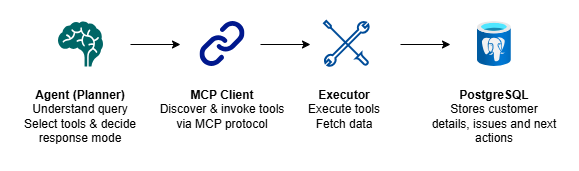

The diagram above was exported from draw.io. Its source (the exported page's mxGraphModel, read from the mxfile embedded in the PNG):
<mxGraphModel dx="766" dy="454" grid="1" gridSize="10" guides="1" tooltips="1" connect="1" arrows="1" fold="1" page="1" pageScale="1" pageWidth="850" pageHeight="1100" math="0" shadow="0">
  <root>
    <mxCell id="0" />
    <mxCell id="1" parent="0" />
    <mxCell id="bVFezNwZVL7q7DRBZoZ_-1" connectable="0" parent="1" style="group" value="" vertex="1">
      <mxGeometry height="130" width="120" x="200" y="130" as="geometry" />
    </mxCell>
    <mxCell id="bVFezNwZVL7q7DRBZoZ_-2" parent="bVFezNwZVL7q7DRBZoZ_-1" style="shape=mxgraph.signs.healthcare.brain;html=1;pointerEvents=1;fillColor=#006666;strokeColor=none;verticalLabelPosition=bottom;verticalAlign=top;align=center;" value="" vertex="1">
      <mxGeometry height="45" width="45" x="37.5" as="geometry" />
    </mxCell>
    <mxCell id="bVFezNwZVL7q7DRBZoZ_-3" parent="bVFezNwZVL7q7DRBZoZ_-1" style="text;html=1;whiteSpace=wrap;strokeColor=none;fillColor=none;align=center;verticalAlign=top;rounded=0;" value="&lt;b&gt;Agent (Planner)&lt;/b&gt;&lt;div&gt;Understand query&lt;/div&gt;&lt;div&gt;Select tools &amp;amp; decide response mode&lt;/div&gt;" vertex="1">
      <mxGeometry height="70" width="120" y="60" as="geometry" />
    </mxCell>
    <mxCell id="bVFezNwZVL7q7DRBZoZ_-4" connectable="0" parent="1" style="group" value="" vertex="1">
      <mxGeometry height="130" width="80" x="484" y="130" as="geometry" />
    </mxCell>
    <mxCell id="bVFezNwZVL7q7DRBZoZ_-5" parent="bVFezNwZVL7q7DRBZoZ_-4" style="html=1;verticalLabelPosition=bottom;align=center;labelBackgroundColor=#ffffff;verticalAlign=top;strokeWidth=2;strokeColor=light-dark(#004C99,#004C99);shadow=0;dashed=0;shape=mxgraph.ios7.icons.tools;pointerEvents=1" value="" vertex="1">
      <mxGeometry height="45" width="45" x="20" as="geometry" />
    </mxCell>
    <mxCell id="bVFezNwZVL7q7DRBZoZ_-6" parent="bVFezNwZVL7q7DRBZoZ_-4" style="text;html=1;whiteSpace=wrap;strokeColor=none;fillColor=none;align=center;verticalAlign=top;rounded=0;" value="&lt;div&gt;&lt;b&gt;Executor&lt;/b&gt;&lt;/div&gt;&lt;div&gt;Execute tools&lt;/div&gt;&lt;div&gt;Fetch data&lt;/div&gt;" vertex="1">
      <mxGeometry height="70" width="80" y="60" as="geometry" />
    </mxCell>
    <mxCell id="bVFezNwZVL7q7DRBZoZ_-7" connectable="0" parent="1" style="group" value="" vertex="1">
      <mxGeometry height="130" width="130" x="608.8699999999999" y="130" as="geometry" />
    </mxCell>
    <mxCell id="bVFezNwZVL7q7DRBZoZ_-8" parent="bVFezNwZVL7q7DRBZoZ_-7" style="image;aspect=fixed;html=1;points=[];align=center;fontSize=12;image=img/lib/azure2/databases/Azure_Database_PostgreSQL_Server.svg;" value="" vertex="1">
      <mxGeometry height="45" width="33.75" x="48.13000000000011" as="geometry" />
    </mxCell>
    <mxCell id="bVFezNwZVL7q7DRBZoZ_-9" parent="bVFezNwZVL7q7DRBZoZ_-7" style="text;html=1;whiteSpace=wrap;strokeColor=none;fillColor=none;align=center;verticalAlign=top;rounded=0;" value="&lt;b&gt;PostgreSQL&lt;/b&gt;&lt;div&gt;Stores customer details, issues and next actions&lt;/div&gt;" vertex="1">
      <mxGeometry height="70" width="130" y="60" as="geometry" />
    </mxCell>
    <mxCell id="bVFezNwZVL7q7DRBZoZ_-13" edge="1" parent="1" style="edgeStyle=orthogonalEdgeStyle;rounded=0;orthogonalLoop=1;jettySize=auto;html=1;">
      <mxGeometry relative="1" as="geometry">
        <mxPoint x="310" y="153" as="sourcePoint" />
        <mxPoint x="360" y="153" as="targetPoint" />
      </mxGeometry>
    </mxCell>
    <mxCell id="bVFezNwZVL7q7DRBZoZ_-14" edge="1" parent="1" style="edgeStyle=orthogonalEdgeStyle;rounded=0;orthogonalLoop=1;jettySize=auto;html=1;">
      <mxGeometry relative="1" as="geometry">
        <mxPoint x="440" y="153" as="sourcePoint" />
        <mxPoint x="490" y="153" as="targetPoint" />
      </mxGeometry>
    </mxCell>
    <mxCell id="bVFezNwZVL7q7DRBZoZ_-15" edge="1" parent="1" style="edgeStyle=orthogonalEdgeStyle;rounded=0;orthogonalLoop=1;jettySize=auto;html=1;">
      <mxGeometry relative="1" as="geometry">
        <mxPoint x="580" y="153" as="sourcePoint" />
        <mxPoint x="630" y="153" as="targetPoint" />
      </mxGeometry>
    </mxCell>
    <mxCell id="sAxzAaUiyCQFk3Eg_v1Z-1" connectable="0" parent="1" style="group" value="" vertex="1">
      <mxGeometry height="130" width="130" x="337" y="130" as="geometry" />
    </mxCell>
    <mxCell id="sAxzAaUiyCQFk3Eg_v1Z-2" parent="sAxzAaUiyCQFk3Eg_v1Z-1" style="text;html=1;whiteSpace=wrap;strokeColor=none;fillColor=none;align=center;verticalAlign=top;rounded=0;container=0;" value="&lt;b&gt;MCP Client&lt;/b&gt;&lt;div&gt;Discover &amp;amp; invoke tools via MCP protocol&lt;/div&gt;" vertex="1">
      <mxGeometry height="70" width="130" y="60" as="geometry" />
    </mxCell>
    <mxCell id="sAxzAaUiyCQFk3Eg_v1Z-3" parent="sAxzAaUiyCQFk3Eg_v1Z-1" style="shape=image;editableCssRules=.*;verticalLabelPosition=bottom;labelBackgroundColor=default;verticalAlign=top;aspect=fixed;imageAspect=0;image=data:image/svg+xml,(base64 omitted: 2808 chars);container=0;" value="" vertex="1">
      <mxGeometry height="45" width="45" x="42.5" as="geometry" />
    </mxCell>
  </root>
</mxGraphModel>